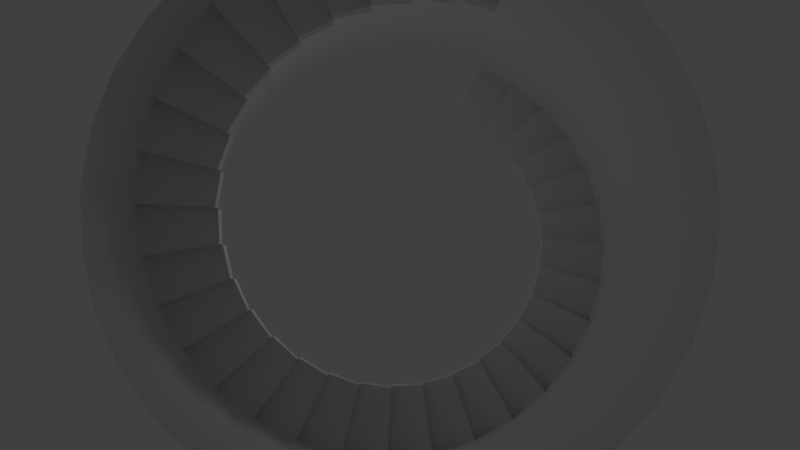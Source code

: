 # Source: tower.blend  (saved by Blender 2.82.7; exported with 4.5.12 LTS)
import bpy
from mathutils import Matrix  # noqa: F401  (used for matrix-valued properties, if any)

bpy.ops.wm.read_factory_settings(use_empty=True)
scene = bpy.context.scene
scene.name = 'Scene'

# ---- collections
col_collection_1 = bpy.data.collections.new('Collection 1'); scene.collection.children.link(col_collection_1)

# ---- world
world_world = bpy.data.worlds.new('World'); scene.world = world_world
world_world.color = (0.05088, 0.05088, 0.05088)
world_world.use_sun_shadow = False
world_world.sun_shadow_jitter_overblur = 0.0
world_world.cycles.sampling_method = 'MANUAL'
world_world.cycles.sample_map_resolution = 256

# ---- cameras
cam_camera = bpy.data.cameras.new('Camera')
cam_camera.clip_end = 100.0
cam_camera.lens = 35.0
cam_camera.sensor_width = 32.0
cam_camera.sensor_height = 18.0
cam_camera.ortho_scale = 7.314
cam_camera.dof.focus_distance = 0.0
cam_camera.dof.aperture_fstop = 128.0

# ---- lights
light_lamp = bpy.data.lights.new('Lamp', 'POINT')
light_lamp.transmission_factor = 0.0
light_lamp.cutoff_distance = 30.0
light_lamp.energy = 100.0
light_lamp.shadow_buffer_clip_start = 1.001
light_lamp.shadow_soft_size = 1.0
light_lamp.shadow_maximum_resolution = 0.006
light_lamp.use_absolute_resolution = True
light_lamp.cycles.use_multiple_importance_sampling = False

# ---- meshes
me_cylinder = bpy.data.meshes.new('Cylinder')
me_cylinder.from_pydata([(0.1951, -0.9808, 1.0), (-3.258e-07, -1.0, -1.0), (-3.258e-07, -1.0, 1.0), (-0.1951, -0.9808, -1.0), (0.0, 1.0, 0.0), (0.1951, 0.9808, 0.0), (-0.1951, 0.9808, 0.0), (-0.7071, 0.7071, -0.25), (-0.8315, 0.5556, -0.25), (0.9808, 0.1951, 0.5), (-0.5556, -0.8315, -0.75), (-0.7071, -0.7071, -0.75), (-0.8315, -0.5556, -0.75), (0.8315, 0.5556, 0.25), (0.7071, 0.7071, 0.25), (-0.9808, 0.1951, -0.5), (0.8315, -0.5556, 0.75), (0.5556, -0.8315, 0.75), (0.7071, -0.7071, 0.75), (0.9808, -0.1951, 0.5), (1.0, 7.55e-08, 0.5), (-1.0, 9.656e-07, -0.5), (-0.5556, 0.8315, -0.25), (0.5556, 0.8315, 0.25), (-0.1951, -0.9808, -0.875), (-0.3827, -0.9239, -0.875), (-0.5556, -0.8315, -0.875), (-0.5556, 0.8315, -0.125), (-0.3827, 0.9239, -0.125), (-0.1951, 0.9808, -0.125), (-0.9808, -0.1951, -0.625), (-0.8315, -0.5556, -0.625), (-0.9239, -0.3827, -0.625), (-0.8315, 0.5556, -0.375), (-0.9808, 0.1951, -0.375), (-0.9239, 0.3827, -0.375), (0.5556, -0.8315, 0.875), (0.3827, -0.9239, 0.875), (0.1951, -0.9808, 0.875), (0.9808, 0.1951, 0.375), (0.8315, 0.5556, 0.375), (0.9239, 0.3827, 0.375), (0.3827, 0.9239, 0.125), (0.1951, 0.9808, 0.125), (0.5556, 0.8315, 0.125), (0.8315, -0.5556, 0.625), (0.9239, -0.3827, 0.625), (0.9808, -0.1951, 0.625), (-3.258e-07, -1.0, -0.9375), (-0.1951, -0.9808, -0.9375), (-0.3827, -0.9239, -0.9375), (-0.9239, 0.3827, -0.4375), (-0.9808, 0.1951, -0.4375), (0.6865, 0.1335, 0.375), (0.582, 0.3858, 0.375), (0.6467, 0.2648, 0.375), (0.2679, 0.6436, 0.125), (-0.7071, 0.7071, -0.3125), (-0.9239, 0.3827, -0.3125), (-0.8315, 0.5556, -0.3125), (0.1951, -0.9808, 0.9375), (0.3827, -0.9239, 0.9375), (-0.7071, -0.7071, -0.6875), (-0.9239, -0.3827, -0.6875), (-0.8315, -0.5556, -0.6875), (-0.7071, -0.7071, -0.8125), (-0.5556, -0.8315, -0.8125), (-0.3827, -0.9239, -0.8125), (-0.9808, -0.1951, -0.5625), (-0.9239, -0.3827, -0.5625), (-1.0, 9.656e-07, -0.5625), (-0.7071, 0.7071, -0.1875), (0.9239, 0.3827, 0.4375), (0.9808, 0.1951, 0.4375), (0.3827, 0.9239, 0.1875), (0.5556, 0.8315, 0.1875), (0.7, -0.003093, 0.4375), (-0.1366, 0.6835, -0.0625), (-0.2679, 0.6436, -0.0625), (2.802e-08, 0.6969, -0.0625), (-1.0, 9.656e-07, -0.4375), (-2.001e-07, -0.7031, 0.9375), (0.495, -0.4981, 0.6875), (0.2679, -0.6498, 0.8125), (0.3889, -0.5851, 0.8125), (0.7071, 0.7071, 0.3125), (0.8315, 0.5556, 0.3125), (0.9239, 0.3827, 0.3125), (-0.3827, 0.9239, -0.1875), (-0.5556, 0.8315, -0.1875), (0.495, 0.4919, 0.1875), (-0.3889, 0.5789, -0.1875), (-0.2679, 0.6436, -0.1875), (0.6467, 0.2648, 0.3125), (-0.7, -0.003092, -0.5625), (-0.6467, -0.271, -0.5625), (-0.6865, -0.1397, -0.5625), (-0.2679, -0.6498, -0.8125), (0.7071, 0.7071, 0.1875), (0.6865, -0.1397, 0.5625), (0.6467, -0.271, 0.5625), (0.582, -0.392, 0.6875), (0.6467, -0.271, 0.6875), (0.3889, 0.5789, 0.1875), (-0.7, -0.003092, -0.4375), (0.495, 0.4919, 0.3125), (0.582, 0.3858, 0.3125), (-0.582, -0.392, -0.625), (-0.6467, -0.271, -0.625), (-0.582, 0.3858, -0.375), (-0.6865, 0.1335, -0.375), (0.0, 1.0, -0.0625), (-0.3827, 0.9239, -0.0625), (-0.1951, 0.9808, -0.0625), (1.0, 7.55e-08, 0.4375), (0.3827, 0.9239, 0.0625), (0.0, 1.0, 0.0625), (0.1951, 0.9808, 0.0625), (1.0, 7.55e-08, 0.5625), (0.9808, -0.1951, 0.5625), (0.9239, -0.3827, 0.5625), (0.8315, -0.5556, 0.6875), (0.9239, -0.3827, 0.6875), (0.2679, 0.6436, 0.1875), (0.6865, 0.1335, 0.4375), (0.6467, 0.2648, 0.4375), (-0.495, 0.4919, -0.1875), (0.1366, -0.6896, 1.0), (-2.001e-07, -0.7031, -1.0), (-2.001e-07, -0.7031, 1.0), (-0.1366, -0.6896, -1.0), (-0.582, 0.3858, -0.3125), (0.1366, -0.6896, 0.9375), (0.2679, -0.6498, 0.9375), (-0.495, -0.4981, -0.6875), (0.6865, -0.1397, 0.5), (0.495, -0.4981, 0.75), (0.3889, -0.5851, 0.75), (0.582, -0.392, 0.75), (0.495, -0.4981, 0.8125), (-3.258e-07, -1.0, 0.9375), (0.2679, 0.6436, 0.0625), (2.802e-08, 0.6969, 0.0625), (0.1366, 0.6835, 0.0625), (0.7, -0.003093, 0.5625), (0.7071, -0.7071, 0.6875), (-0.582, -0.392, -0.75), (0.582, 0.3858, 0.25), (0.495, 0.4919, 0.25), (-0.6865, 0.1335, -0.5), (0.3827, -0.9239, 0.8125), (0.5556, -0.8315, 0.8125), (0.7071, -0.7071, 0.8125), (-0.3889, 0.5789, -0.25), (-0.6865, -0.1397, -0.5), (-0.7, -0.003092, -0.5), (0.7, -0.003093, 0.5), (0.6467, -0.271, 0.625), (0.582, -0.392, 0.625), (0.3889, 0.5789, 0.125), (0.1366, 0.6835, 0.125), (-0.6467, 0.2648, -0.3125), (-0.495, 0.4919, -0.3125), (-0.6865, 0.1335, -0.4375), (-0.6467, 0.2648, -0.4375), (-0.582, 0.3858, -0.25), (0.6865, 0.1335, 0.5), (-0.3889, -0.5851, -0.75), (-0.495, -0.4981, -0.75), (0.6865, -0.1397, 0.625), (-2.001e-07, -0.7031, -0.9375), (-0.1366, -0.6896, -0.9375), (-0.2679, -0.6498, -0.9375), (0.3889, 0.5789, 0.25), (-0.1366, -0.6896, -0.875), (-0.2679, -0.6498, -0.875), (-0.3889, -0.5851, -0.875), (-0.3889, 0.5789, -0.125), (-0.2679, 0.6436, -0.125), (-0.1366, 0.6835, -0.125), (-0.6865, -0.1397, -0.625), (-0.495, 0.4919, -0.25), (-0.1366, 0.6835, 0.0), (0.1366, 0.6835, 0.0), (2.802e-08, 0.6969, 0.0), (0.1366, -0.6896, 0.875), (0.2679, -0.6498, 0.875), (0.3889, -0.5851, 0.875), (-0.6467, 0.2648, -0.375), (-0.3889, -0.5851, -0.8125), (-0.495, -0.4981, -0.8125), (-0.582, -0.392, -0.6875), (-0.6467, -0.271, -0.6875), (-7.596e-08, 1.0, -1.0), (-7.596e-08, 1.0, 1.0), (0.1951, 0.9808, -1.0), (0.1951, 0.9808, 1.0), (0.3827, 0.9239, -1.0), (0.3827, 0.9239, 1.0), (0.5556, 0.8315, -1.0), (0.5556, 0.8315, 1.0), (0.7071, 0.7071, -1.0), (0.7071, 0.7071, 1.0), (0.8315, 0.5556, -1.0), (0.8315, 0.5556, 1.0), (0.9239, 0.3827, -1.0), (0.9239, 0.3827, 1.0), (0.9808, 0.1951, -1.0), (0.9808, 0.1951, 1.0), (1.0, -1.885e-07, -1.0), (1.0, -1.885e-07, 1.0), (0.9808, -0.1951, -1.0), (0.9808, -0.1951, 1.0), (0.9239, -0.3827, -1.0), (0.9239, -0.3827, 1.0), (0.8315, -0.5556, -1.0), (0.8315, -0.5556, 1.0), (0.7071, -0.7071, -1.0), (0.7071, -0.7071, 1.0), (0.5556, -0.8315, -1.0), (0.5556, -0.8315, 1.0), (0.3827, -0.9239, -1.0), (0.3827, -0.9239, 1.0), (0.1951, -0.9808, -1.0), (0.1951, -0.9808, 1.0), (-4.018e-07, -1.0, -1.0), (-4.018e-07, -1.0, 1.0), (-0.1951, -0.9808, -1.0), (-0.1951, -0.9808, 1.0), (-0.3827, -0.9239, -1.0), (-0.3827, -0.9239, 1.0), (-0.5556, -0.8315, -1.0), (-0.5556, -0.8315, 1.0), (-0.7071, -0.7071, -1.0), (-0.7071, -0.7071, 1.0), (-0.8315, -0.5556, -1.0), (-0.8315, -0.5556, 1.0), (-0.9239, -0.3827, -1.0), (-0.9239, -0.3827, 1.0), (-0.9808, -0.1951, -1.0), (-0.9808, -0.1951, 1.0), (-1.0, 7.016e-07, -1.0), (-1.0, 7.016e-07, 1.0), (-0.9808, 0.1951, -1.0), (-0.9808, 0.1951, 1.0), (-0.9239, 0.3827, -1.0), (-0.9239, 0.3827, 1.0), (-0.8315, 0.5556, -1.0), (-0.8315, 0.5556, 1.0), (-0.7071, 0.7071, -1.0), (-0.7071, 0.7071, 1.0), (-0.5556, 0.8315, -1.0), (-0.5556, 0.8315, 1.0), (-0.3827, 0.9239, -1.0), (-0.3827, 0.9239, 1.0), (-0.1951, 0.9808, -1.0), (-0.1951, 0.9808, 1.0), (-0.9808, -0.1951, -0.5), (-7.596e-08, 1.0, 0.0), (0.1951, 0.9808, 0.0), (0.3827, 0.9239, 0.0), (0.5556, 0.8315, 0.0), (0.7071, 0.7071, 0.0), (0.8315, 0.5556, 0.0), (0.9239, 0.3827, 0.0), (0.9808, 0.1951, 0.0), (1.0, -1.885e-07, 0.0), (0.9808, -0.1951, 0.0), (0.9239, -0.3827, 0.0), (0.8315, -0.5556, 0.0), (0.7071, -0.7071, 0.0), (0.5556, -0.8315, 0.0), (0.3827, -0.9239, 0.0), (0.1951, -0.9808, 0.0), (-4.018e-07, -1.0, 0.0), (-0.1951, -0.9808, 0.0), (-0.3827, -0.9239, 0.0), (-0.5556, -0.8315, 0.0), (-0.7071, -0.7071, 0.0), (-0.8315, -0.5556, 0.0), (-0.9239, -0.3827, 0.0), (-0.9808, -0.1951, 0.0), (-1.0, 7.016e-07, 0.0), (-0.9808, 0.1951, 0.0), (-0.9239, 0.3827, 0.0), (-0.8315, 0.5556, 0.0), (-0.7071, 0.7071, 0.0), (-0.5556, 0.8315, 0.0), (-0.3827, 0.9239, 0.0), (-0.1951, 0.9808, 0.0)], [(140, 1), (2, 48)], [(96, 68, 70, 94), (124, 73, 114, 76), (122, 102, 101, 121), (136, 18, 17, 137), (89, 91, 153, 22), (66, 189, 167, 10), (170, 48, 1, 128), (48, 170, 171, 49), (68, 96, 180, 30), (172, 50, 25, 175), (82, 145, 18, 136), (91, 89, 88, 92), (73, 124, 166, 9), (103, 75, 98, 90), (59, 131, 109, 33), (16, 138, 136, 18), (67, 97, 189, 66), (60, 132, 185, 38), (49, 171, 130, 3), (143, 117, 115, 141), (97, 67, 25, 175), (81, 140, 2, 129), (79, 111, 4, 184), (121, 101, 158, 45), (184, 4, 5, 183), (155, 21, 15, 149), (134, 62, 11, 168), (186, 37, 38, 185), (163, 164, 188, 110), (104, 80, 21, 155), (78, 112, 28, 178), (124, 76, 156, 166), (133, 61, 37, 186), (43, 160, 56, 42), (161, 58, 35, 188), (91, 92, 178, 177), (148, 147, 106, 105), (117, 143, 183, 5), (175, 176, 189, 97), (164, 51, 35, 188), (106, 93, 55, 54), (156, 135, 99, 144), (90, 98, 14, 148), (155, 149, 163, 104), (76, 114, 20, 156), (9, 166, 156, 20), (71, 126, 91, 89), (184, 183, 143, 142), (56, 42, 44, 159), (128, 1, 3, 130), (55, 53, 124, 125), (188, 109, 131, 161), (119, 99, 135, 19), (96, 94, 155, 154), (190, 65, 11, 168), (24, 174, 175, 25), (23, 173, 148, 14), (132, 81, 129, 127), (6, 182, 184, 4), (143, 141, 56, 160), (10, 167, 168, 11), (186, 185, 132, 133), (136, 137, 84, 139), (128, 130, 171, 170), (103, 90, 148, 173), (168, 146, 191, 134), (36, 187, 186, 37), (131, 162, 181, 165), (178, 179, 77, 78), (157, 46, 45, 158), (99, 119, 120, 100), (189, 190, 168, 167), (131, 59, 57, 162), (181, 153, 91, 126), (157, 158, 101, 102), (125, 72, 41, 55), (99, 100, 157, 169), (108, 32, 30, 180), (113, 77, 182, 6), (69, 95, 96, 68), (162, 57, 7, 181), (85, 105, 106, 86), (55, 41, 39, 53), (75, 103, 159, 44), (108, 180, 96, 95), (101, 82, 136, 138), (171, 172, 175, 174), (86, 106, 54, 40), (181, 7, 22, 153), (77, 79, 184, 182), (105, 85, 14, 148), (191, 192, 108, 107), (56, 159, 103, 123), (92, 88, 28, 178), (84, 83, 186, 187), (8, 165, 181, 7), (34, 110, 188, 35), (142, 116, 4, 184), (132, 60, 140, 81), (58, 161, 131, 59), (27, 177, 178, 28), (72, 125, 124, 73), (95, 69, 32, 108), (139, 152, 18, 136), (89, 91, 177, 27), (47, 169, 157, 46), (119, 99, 169, 47), (126, 71, 7, 181), (152, 139, 84, 151), (86, 106, 147, 13), (83, 150, 37, 186), (118, 144, 99, 119), (113, 77, 179, 29), (40, 54, 55, 41), (192, 63, 32, 108), (94, 70, 21, 155), (141, 115, 42, 56), (171, 49, 50, 172), (62, 134, 191, 64), (59, 131, 165, 8), (188, 35, 33, 109), (144, 118, 20, 156), (77, 113, 111, 79), (66, 189, 176, 26), (73, 124, 53, 39), (101, 121, 145, 82), (74, 123, 103, 75), (64, 191, 146, 12), (31, 107, 108, 32), (168, 11, 12, 146), (102, 122, 46, 157), (112, 78, 77, 113), (189, 66, 65, 190), (60, 132, 127, 0), (163, 52, 51, 164), (123, 74, 42, 56), (49, 171, 174, 24), (84, 151, 150, 83), (178, 28, 29, 179), (52, 163, 149, 15), (129, 2, 0, 127), (148, 14, 13, 147), (151, 84, 137, 17), (116, 142, 143, 117), (121, 101, 138, 16), (100, 120, 46, 157), (52, 163, 110, 34), (61, 133, 132, 60), (75, 103, 173, 23), (156, 20, 19, 135), (175, 25, 26, 176), (191, 64, 63, 192), (64, 191, 107, 31), (117, 143, 160, 43), (151, 84, 187, 36), (80, 104, 163, 52), (93, 87, 41, 55), (106, 86, 87, 93), (258, 259, 196, 194), (259, 260, 198, 196), (260, 261, 200, 198), (261, 262, 202, 200), (262, 263, 204, 202), (263, 264, 206, 204), (264, 265, 208, 206), (265, 266, 210, 208), (266, 267, 212, 210), (267, 268, 214, 212), (268, 269, 216, 214), (269, 270, 218, 216), (270, 271, 220, 218), (271, 272, 222, 220), (272, 273, 224, 222), (273, 274, 226, 224), (274, 275, 228, 226), (275, 276, 230, 228), (276, 277, 232, 230), (277, 278, 234, 232), (278, 279, 236, 234), (279, 280, 238, 236), (280, 281, 240, 238), (281, 282, 242, 240), (282, 283, 244, 242), (283, 284, 246, 244), (284, 285, 248, 246), (285, 286, 250, 248), (286, 287, 252, 250), (287, 288, 254, 252), (289, 258, 194, 256), (288, 289, 256, 254), (155, 21, 257, 154), (96, 154, 257, 68), (193, 195, 259, 258), (195, 197, 260, 259), (197, 199, 261, 260), (199, 201, 262, 261), (201, 203, 263, 262), (203, 205, 264, 263), (205, 207, 265, 264), (207, 209, 266, 265), (209, 211, 267, 266), (211, 213, 268, 267), (213, 215, 269, 268), (215, 217, 270, 269), (217, 219, 271, 270), (219, 221, 272, 271), (221, 223, 273, 272), (223, 225, 274, 273), (225, 227, 275, 274), (227, 229, 276, 275), (229, 231, 277, 276), (231, 233, 278, 277), (233, 235, 279, 278), (235, 237, 280, 279), (237, 239, 281, 280), (239, 241, 282, 281), (241, 243, 283, 282), (243, 245, 284, 283), (245, 247, 285, 284), (247, 249, 286, 285), (249, 251, 287, 286), (251, 253, 288, 287), (255, 193, 258, 289), (253, 255, 289, 288)])
me_cylinder.polygons.foreach_set('use_smooth', [0, 0, 0, 0, 0, 0, 0, 0, 0, 0, 0, 0, 0, 0, 0, 0, 0, 0, 0, 0, 0, 0, 0, 0, 0, 0, 0, 0, 0, 0, 0, 0, 0, 0, 0, 0, 0, 0, 0, 0, 0, 0, 0, 0, 0, 0, 0, 0, 0, 0, 0, 0, 0, 0, 0, 0, 0, 0, 0, 0, 0, 0, 0, 0, 0, 0, 0, 0, 0, 0, 0, 0, 0, 0, 0, 0, 0, 0, 0, 0, 0, 0, 0, 0, 0, 0, 0, 0, 0, 0, 0, 0, 0, 0, 0, 0, 0, 0, 0, 0, 0, 0, 0, 0, 0, 0, 0, 0, 0, 0, 0, 0, 0, 0, 0, 0, 0, 0, 0, 0, 0, 0, 0, 0, 0, 0, 0, 0, 0, 0, 0, 0, 0, 0, 0, 0, 0, 0, 0, 0, 0, 0, 0, 0, 0, 0, 0, 0, 0, 0, 0, 0, 0, 0, 0, 0, 0, 0, 1, 1, 1, 1, 1, 1, 1, 1, 1, 1, 1, 1, 1, 1, 1, 1, 1, 1, 1, 1, 1, 1, 1, 1, 1, 1, 1, 1, 1, 1, 1, 1, 0, 0, 1, 1, 1, 1, 1, 1, 1, 1, 1, 1, 1, 1, 1, 1, 1, 1, 1, 1, 1, 1, 1, 1, 1, 1, 1, 1, 1, 1, 1, 1, 1, 1])
_uv = me_cylinder.uv_layers.new(name='UVMap')
_uv.uv.foreach_set('vector', [0.7539, 0.8213, 0.9307, 0.8057, 0.9307, 0.9189, 0.7539, 0.9023, 0.2656, 0.9082, 0.07422, 0.9248, 0.07422, 0.8008, 0.2656, 0.8184, 0.5391, 0.8057, 0.7188, 0.8213, 0.7188, 0.9023, 0.5391, 0.9189, 0.7188, 0.9023, 0.5391, 0.9189, 0.5391, 0.8057, 0.7188, 0.8213, 0.9258, 0.9561, 0.752, 0.9375, 0.7539, 0.9023, 0.9307, 0.9189, 0.543, 0.7676, 0.7197, 0.7822, 0.7188, 0.8213, 0.5391, 0.8057, 0.7539, 0.9023, 0.9307, 0.9189, 0.9258, 0.9561, 0.752, 0.9375, 0.9307, 0.9189, 0.7539, 0.9023, 0.7539, 0.8213, 0.9307, 0.8057, 0.9258, 0.9561, 0.752, 0.9375, 0.7539, 0.9023, 0.9307, 0.9189, 0.2656, 0.8184, 0.07422, 0.8008, 0.0791, 0.7607, 0.2686, 0.7783, 0.7188, 0.8213, 0.5391, 0.8057, 0.543, 0.7676, 0.7197, 0.7822, 0.7539, 0.8213, 0.9307, 0.8057, 0.9307, 0.9189, 0.7539, 0.9023, 0.4932, 0.9668, 0.2998, 0.9443, 0.3047, 0.9082, 0.4961, 0.9248, 0.7188, 0.9023, 0.5391, 0.9189, 0.5391, 0.8057, 0.7188, 0.8213, 0.9258, 0.9561, 0.752, 0.9375, 0.7539, 0.9023, 0.9307, 0.9189, 0.9307, 0.9189, 0.7539, 0.9023, 0.7539, 0.8213, 0.9307, 0.8057, 0.5391, 0.8057, 0.7188, 0.8213, 0.7188, 0.9023, 0.5391, 0.9189, 0.543, 0.7676, 0.7197, 0.7822, 0.7188, 0.8213, 0.5391, 0.8057, 0.543, 0.7676, 0.7197, 0.7822, 0.7188, 0.8213, 0.5391, 0.8057, 0.3047, 0.8184, 0.4961, 0.8008, 0.4961, 0.9248, 0.3047, 0.9082, 0.7188, 0.8213, 0.5391, 0.8057, 0.543, 0.7676, 0.7197, 0.7822, 0.7188, 0.8213, 0.5391, 0.8057, 0.543, 0.7676, 0.7197, 0.7822, 0.2656, 0.8184, 0.07422, 0.8008, 0.0791, 0.7607, 0.2686, 0.7783, 0.9258, 0.9561, 0.752, 0.9375, 0.7539, 0.9023, 0.9307, 0.9189, 0.7539, 0.8213, 0.9307, 0.8057, 0.9307, 0.9189, 0.7539, 0.9023, 0.2656, 0.9082, 0.07422, 0.9248, 0.07422, 0.8008, 0.2656, 0.8184, 0.7188, 0.8213, 0.5391, 0.8057, 0.543, 0.7676, 0.7197, 0.7822, 0.7188, 0.9023, 0.5391, 0.9189, 0.5391, 0.8057, 0.7188, 0.8213, 0.2656, 0.9082, 0.2656, 0.8184, 0.3047, 0.8184, 0.3047, 0.9082, 0.3047, 0.9082, 0.4961, 0.9248, 0.4932, 0.9668, 0.2998, 0.9443, 0.7539, 0.9023, 0.9307, 0.9189, 0.9258, 0.9561, 0.752, 0.9375, 0.2656, 0.9082, 0.2656, 0.8184, 0.3047, 0.8184, 0.3047, 0.9082, 0.7539, 0.9023, 0.9307, 0.9189, 0.9258, 0.9561, 0.752, 0.9375, 0.07422, 0.8008, 0.2656, 0.8184, 0.2656, 0.9082, 0.07422, 0.9248, 0.7188, 0.8213, 0.5391, 0.8057, 0.543, 0.7676, 0.7197, 0.7822, 0.7539, 0.8213, 0.7539, 0.9023, 0.7188, 0.9023, 0.7188, 0.8213, 0.2656, 0.9082, 0.2656, 0.8184, 0.3047, 0.8184, 0.3047, 0.9082, 0.9258, 0.9561, 0.752, 0.9375, 0.7539, 0.9023, 0.9307, 0.9189, 0.7539, 0.8213, 0.7539, 0.9023, 0.7188, 0.9023, 0.7188, 0.8213, 0.2656, 0.8184, 0.07422, 0.8008, 0.0791, 0.7607, 0.2686, 0.7783, 0.7539, 0.8213, 0.7539, 0.9023, 0.7188, 0.9023, 0.7188, 0.8213, 0.3047, 0.8184, 0.3047, 0.9082, 0.2656, 0.9082, 0.2656, 0.8184, 0.7188, 0.8213, 0.5391, 0.8057, 0.543, 0.7676, 0.7197, 0.7822, 0.2656, 0.9082, 0.2656, 0.8184, 0.3047, 0.8184, 0.3047, 0.9082, 0.2656, 0.8184, 0.07422, 0.8008, 0.0791, 0.7607, 0.2686, 0.7783, 0.4961, 0.9248, 0.3047, 0.9082, 0.3047, 0.8184, 0.4961, 0.8008, 0.5391, 0.8057, 0.7188, 0.8213, 0.7188, 0.9023, 0.5391, 0.9189, 0.7539, 0.8213, 0.7539, 0.9023, 0.7188, 0.9023, 0.7188, 0.8213, 0.7539, 0.8213, 0.9307, 0.8057, 0.9307, 0.9189, 0.7539, 0.9023, 0.7188, 0.9023, 0.5391, 0.9189, 0.5391, 0.8057, 0.7188, 0.8213, 0.7188, 0.9023, 0.7188, 0.8213, 0.7539, 0.8213, 0.7539, 0.9023, 0.7539, 0.8213, 0.7539, 0.9023, 0.7188, 0.9023, 0.7188, 0.8213, 0.4932, 0.9668, 0.2998, 0.9443, 0.3047, 0.9082, 0.4961, 0.9248, 0.7539, 0.8213, 0.7539, 0.9023, 0.7188, 0.9023, 0.7188, 0.8213, 0.7539, 0.9023, 0.9307, 0.9189, 0.9258, 0.9561, 0.752, 0.9375, 0.4961, 0.9248, 0.3047, 0.9082, 0.3047, 0.8184, 0.4961, 0.8008, 0.9307, 0.9189, 0.7539, 0.9023, 0.7539, 0.8213, 0.9307, 0.8057, 0.7188, 0.9023, 0.7188, 0.8213, 0.7539, 0.8213, 0.7539, 0.9023, 0.4961, 0.9248, 0.3047, 0.9082, 0.3047, 0.8184, 0.4961, 0.8008, 0.3047, 0.8184, 0.3047, 0.9082, 0.2656, 0.9082, 0.2656, 0.8184, 0.5391, 0.8057, 0.7188, 0.8213, 0.7188, 0.9023, 0.5391, 0.9189, 0.7188, 0.9023, 0.7188, 0.8213, 0.7539, 0.8213, 0.7539, 0.9023, 0.7188, 0.9023, 0.7188, 0.8213, 0.7539, 0.8213, 0.7539, 0.9023, 0.7188, 0.9023, 0.7188, 0.8213, 0.7539, 0.8213, 0.7539, 0.9023, 0.7188, 0.9023, 0.7188, 0.8213, 0.7539, 0.8213, 0.7539, 0.9023, 0.7539, 0.8213, 0.7539, 0.9023, 0.7188, 0.9023, 0.7188, 0.8213, 0.5391, 0.8057, 0.7188, 0.8213, 0.7188, 0.9023, 0.5391, 0.9189, 0.7188, 0.9023, 0.7188, 0.8213, 0.7539, 0.8213, 0.7539, 0.9023, 0.7188, 0.9023, 0.7188, 0.8213, 0.7539, 0.8213, 0.7539, 0.9023, 0.7539, 0.8213, 0.9307, 0.8057, 0.9307, 0.9189, 0.7539, 0.9023, 0.3047, 0.8184, 0.4961, 0.8008, 0.4961, 0.9248, 0.3047, 0.9082, 0.7539, 0.8213, 0.7539, 0.9023, 0.7188, 0.9023, 0.7188, 0.8213, 0.7188, 0.9023, 0.5391, 0.9189, 0.5391, 0.8057, 0.7188, 0.8213, 0.7539, 0.8213, 0.7539, 0.9023, 0.7188, 0.9023, 0.7188, 0.8213, 0.7539, 0.8213, 0.7539, 0.9023, 0.7188, 0.9023, 0.7188, 0.8213, 0.7539, 0.9023, 0.9307, 0.9189, 0.9258, 0.9561, 0.752, 0.9375, 0.3047, 0.8184, 0.3047, 0.9082, 0.2656, 0.9082, 0.2656, 0.8184, 0.7539, 0.8213, 0.9307, 0.8057, 0.9307, 0.9189, 0.7539, 0.9023, 0.4932, 0.9668, 0.2998, 0.9443, 0.3047, 0.9082, 0.4961, 0.9248, 0.5391, 0.8057, 0.7188, 0.8213, 0.7188, 0.9023, 0.5391, 0.9189, 0.7188, 0.8213, 0.5391, 0.8057, 0.543, 0.7676, 0.7197, 0.7822, 0.4961, 0.9248, 0.3047, 0.9082, 0.3047, 0.8184, 0.4961, 0.8008, 0.7188, 0.9023, 0.5391, 0.9189, 0.5391, 0.8057, 0.7188, 0.8213, 0.9258, 0.9561, 0.752, 0.9375, 0.7539, 0.9023, 0.9307, 0.9189, 0.7539, 0.8213, 0.7539, 0.9023, 0.7188, 0.9023, 0.7188, 0.8213, 0.7188, 0.9023, 0.7188, 0.8213, 0.7539, 0.8213, 0.7539, 0.9023, 0.2656, 0.9082, 0.2656, 0.8184, 0.3047, 0.8184, 0.3047, 0.9082, 0.543, 0.7676, 0.7197, 0.7822, 0.7188, 0.8213, 0.5391, 0.8057, 0.7539, 0.8213, 0.9307, 0.8057, 0.9307, 0.9189, 0.7539, 0.9023, 0.2656, 0.9082, 0.2656, 0.8184, 0.3047, 0.8184, 0.3047, 0.9082, 0.3047, 0.9082, 0.4961, 0.9248, 0.4932, 0.9668, 0.2998, 0.9443, 0.3047, 0.8184, 0.3047, 0.9082, 0.2656, 0.9082, 0.2656, 0.8184, 0.7539, 0.8213, 0.7539, 0.9023, 0.7188, 0.9023, 0.7188, 0.8213, 0.7539, 0.9023, 0.9307, 0.9189, 0.9258, 0.9561, 0.752, 0.9375, 0.7539, 0.8213, 0.7539, 0.9023, 0.7188, 0.9023, 0.7188, 0.8213, 0.9307, 0.9189, 0.7539, 0.9023, 0.7539, 0.8213, 0.9307, 0.8057, 0.4961, 0.9248, 0.3047, 0.9082, 0.3047, 0.8184, 0.4961, 0.8008, 0.7188, 0.8213, 0.5391, 0.8057, 0.543, 0.7676, 0.7197, 0.7822, 0.7188, 0.9023, 0.5391, 0.9189, 0.5391, 0.8057, 0.7188, 0.8213, 0.5391, 0.8057, 0.7188, 0.8213, 0.7188, 0.9023, 0.5391, 0.9189, 0.5391, 0.8057, 0.7188, 0.8213, 0.7188, 0.9023, 0.5391, 0.9189, 0.9307, 0.9189, 0.7539, 0.9023, 0.7539, 0.8213, 0.9307, 0.8057, 0.7188, 0.8213, 0.5391, 0.8057, 0.543, 0.7676, 0.7197, 0.7822, 0.7539, 0.9023, 0.9307, 0.9189, 0.9258, 0.9561, 0.752, 0.9375, 0.543, 0.7676, 0.7197, 0.7822, 0.7188, 0.8213, 0.5391, 0.8057, 0.07422, 0.8008, 0.2656, 0.8184, 0.2656, 0.9082, 0.07422, 0.9248, 0.0791, 0.7607, 0.2686, 0.7783, 0.2656, 0.8184, 0.07422, 0.8008, 0.7188, 0.8213, 0.5391, 0.8057, 0.543, 0.7676, 0.7197, 0.7822, 0.9307, 0.9189, 0.7539, 0.9023, 0.7539, 0.8213, 0.9307, 0.8057, 0.0791, 0.7607, 0.2686, 0.7783, 0.2656, 0.8184, 0.07422, 0.8008, 0.7539, 0.9023, 0.9307, 0.9189, 0.9258, 0.9561, 0.752, 0.9375, 0.07422, 0.8008, 0.2656, 0.8184, 0.2656, 0.9082, 0.07422, 0.9248, 0.543, 0.7676, 0.7197, 0.7822, 0.7188, 0.8213, 0.5391, 0.8057, 0.5391, 0.8057, 0.7188, 0.8213, 0.7188, 0.9023, 0.5391, 0.9189, 0.3047, 0.9082, 0.4961, 0.9248, 0.4932, 0.9668, 0.2998, 0.9443, 0.7539, 0.9023, 0.9307, 0.9189, 0.9258, 0.9561, 0.752, 0.9375, 0.3047, 0.9082, 0.4961, 0.9248, 0.4932, 0.9668, 0.2998, 0.9443, 0.2656, 0.9082, 0.07422, 0.9248, 0.07422, 0.8008, 0.2656, 0.8184, 0.5391, 0.8057, 0.7188, 0.8213, 0.7188, 0.9023, 0.5391, 0.9189, 0.9258, 0.9561, 0.752, 0.9375, 0.7539, 0.9023, 0.9307, 0.9189, 0.7539, 0.8213, 0.9307, 0.8057, 0.9307, 0.9189, 0.7539, 0.9023, 0.2656, 0.8184, 0.07422, 0.8008, 0.0791, 0.7607, 0.2686, 0.7783, 0.2656, 0.9082, 0.07422, 0.9248, 0.07422, 0.8008, 0.2656, 0.8184, 0.9258, 0.9561, 0.752, 0.9375, 0.7539, 0.9023, 0.9307, 0.9189, 0.543, 0.7676, 0.7197, 0.7822, 0.7188, 0.8213, 0.5391, 0.8057, 0.7188, 0.9023, 0.5391, 0.9189, 0.5391, 0.8057, 0.7188, 0.8213, 0.5391, 0.8057, 0.7188, 0.8213, 0.7188, 0.9023, 0.5391, 0.9189, 0.9258, 0.9561, 0.752, 0.9375, 0.7539, 0.9023, 0.9307, 0.9189, 0.07422, 0.8008, 0.2656, 0.8184, 0.2656, 0.9082, 0.07422, 0.9248, 0.7539, 0.8213, 0.9307, 0.8057, 0.9307, 0.9189, 0.7539, 0.9023, 0.7188, 0.8213, 0.5391, 0.8057, 0.543, 0.7676, 0.7197, 0.7822, 0.9307, 0.9189, 0.7539, 0.9023, 0.7539, 0.8213, 0.9307, 0.8057, 0.7539, 0.8213, 0.9307, 0.8057, 0.9307, 0.9189, 0.7539, 0.9023, 0.9258, 0.9561, 0.752, 0.9375, 0.7539, 0.9023, 0.9307, 0.9189, 0.2656, 0.9082, 0.07422, 0.9248, 0.07422, 0.8008, 0.2656, 0.8184, 0.7188, 0.8213, 0.5391, 0.8057, 0.543, 0.7676, 0.7197, 0.7822, 0.4932, 0.9668, 0.2998, 0.9443, 0.3047, 0.9082, 0.4961, 0.9248, 0.7539, 0.8213, 0.9307, 0.8057, 0.9307, 0.9189, 0.7539, 0.9023, 0.7188, 0.9023, 0.5391, 0.9189, 0.5391, 0.8057, 0.7188, 0.8213, 0.0791, 0.7607, 0.2686, 0.7783, 0.2656, 0.8184, 0.07422, 0.8008, 0.7539, 0.8213, 0.9307, 0.8057, 0.9307, 0.9189, 0.7539, 0.9023, 0.2656, 0.9082, 0.07422, 0.9248, 0.07422, 0.8008, 0.2656, 0.8184, 0.543, 0.7676, 0.7197, 0.7822, 0.7188, 0.8213, 0.5391, 0.8057, 0.5391, 0.8057, 0.7188, 0.8213, 0.7188, 0.9023, 0.5391, 0.9189, 0.9258, 0.9561, 0.752, 0.9375, 0.7539, 0.9023, 0.9307, 0.9189, 0.3047, 0.9082, 0.4961, 0.9248, 0.4932, 0.9668, 0.2998, 0.9443, 0.4932, 0.9668, 0.2998, 0.9443, 0.3047, 0.9082, 0.4961, 0.9248, 0.9307, 0.9189, 0.7539, 0.9023, 0.7539, 0.8213, 0.9307, 0.8057, 0.9258, 0.9561, 0.752, 0.9375, 0.7539, 0.9023, 0.9307, 0.9189, 0.3047, 0.8184, 0.4961, 0.8008, 0.4961, 0.9248, 0.3047, 0.9082, 0.7539, 0.8213, 0.9307, 0.8057, 0.9307, 0.9189, 0.7539, 0.9023, 0.3047, 0.8184, 0.4961, 0.8008, 0.4961, 0.9248, 0.3047, 0.9082, 0.0791, 0.7607, 0.2686, 0.7783, 0.2656, 0.8184, 0.07422, 0.8008, 0.0791, 0.7607, 0.2686, 0.7783, 0.2656, 0.8184, 0.07422, 0.8008, 0.543, 0.7676, 0.7197, 0.7822, 0.7188, 0.8213, 0.5391, 0.8057, 0.4961, 0.9248, 0.3047, 0.9082, 0.3047, 0.8184, 0.4961, 0.8008, 0.7539, 0.9023, 0.9307, 0.9189, 0.9258, 0.9561, 0.752, 0.9375, 0.7539, 0.8213, 0.9307, 0.8057, 0.9307, 0.9189, 0.7539, 0.9023, 0.6211, 0.2432, 0.6816, 0.2432, 0.6816, 0.4785, 0.6211, 0.4785, 0.6816, 0.2432, 0.7432, 0.2432, 0.7432, 0.4785, 0.6816, 0.4785, 0.7432, 0.2432, 0.8047, 0.2432, 0.8047, 0.4785, 0.7432, 0.4785, 0.8047, 0.2432, 0.8662, 0.2432, 0.8662, 0.4785, 0.8047, 0.4785, 0.8662, 0.2432, 0.9268, 0.2432, 0.9268, 0.4785, 0.8662, 0.4785, 0.9268, 0.2432, 0.9883, 0.2432, 0.9883, 0.4785, 0.9268, 0.4785, 0.9883, 0.2432, 0.9268, 0.2432, 0.9268, 0.4785, 0.9883, 0.4785, 0.9268, 0.2432, 0.8662, 0.2432, 0.8662, 0.4785, 0.9268, 0.4785, 0.8662, 0.2432, 0.8047, 0.2432, 0.8047, 0.4785, 0.8662, 0.4785, 0.8047, 0.2432, 0.7432, 0.2432, 0.7432, 0.4785, 0.8047, 0.4785, 0.7432, 0.2432, 0.6816, 0.2432, 0.6816, 0.4785, 0.7432, 0.4785, 0.6816, 0.2432, 0.6211, 0.2432, 0.6211, 0.4785, 0.6816, 0.4785, 0.6211, 0.2432, 0.5596, 0.2432, 0.5596, 0.4785, 0.6211, 0.4785, 0.5596, 0.2432, 0.498, 0.2432, 0.498, 0.4785, 0.5596, 0.4785, 0.498, 0.2432, 0.4375, 0.2432, 0.4375, 0.4785, 0.498, 0.4785, 0.4375, 0.2432, 0.376, 0.2432, 0.376, 0.4785, 0.4375, 0.4785, 0.376, 0.2432, 0.3145, 0.2432, 0.3145, 0.4785, 0.376, 0.4785, 0.3145, 0.2432, 0.2529, 0.2432, 0.2529, 0.4785, 0.3145, 0.4785, 0.2529, 0.2432, 0.1924, 0.2432, 0.1924, 0.4785, 0.2529, 0.4785, 0.1924, 0.2432, 0.1309, 0.2432, 0.1309, 0.4785, 0.1924, 0.4785, 0.1309, 0.2432, 0.06934, 0.2432, 0.06934, 0.4785, 0.1309, 0.4785, 0.06934, 0.2432, 0.008789, 0.2432, 0.008789, 0.4785, 0.06934, 0.4785, 0.008789, 0.2432, 0.06934, 0.2432, 0.06934, 0.4785, 0.008789, 0.4785, 0.06934, 0.2432, 0.1309, 0.2432, 0.1309, 0.4785, 0.06934, 0.4785, 0.1309, 0.2432, 0.1924, 0.2432, 0.1924, 0.4785, 0.1309, 0.4785, 0.1924, 0.2432, 0.2529, 0.2432, 0.2529, 0.4785, 0.1924, 0.4785, 0.2529, 0.2432, 0.3145, 0.2432, 0.3145, 0.4785, 0.2529, 0.4785, 0.3145, 0.2432, 0.376, 0.2432, 0.376, 0.4785, 0.3145, 0.4785, 0.376, 0.2432, 0.4375, 0.2432, 0.4375, 0.4785, 0.376, 0.4785, 0.4375, 0.2432, 0.498, 0.2432, 0.498, 0.4785, 0.4375, 0.4785, 0.5596, 0.2432, 0.6211, 0.2432, 0.6211, 0.4785, 0.5596, 0.4785, 0.498, 0.2432, 0.5596, 0.2432, 0.5596, 0.4785, 0.498, 0.4785, 0.7188, 0.9023, 0.5391, 0.9189, 0.5391, 0.8057, 0.7188, 0.8213, 0.7197, 0.7822, 0.7188, 0.8213, 0.5391, 0.8057, 0.543, 0.7676, 0.6211, 0.007812, 0.6816, 0.007812, 0.6816, 0.2432, 0.6211, 0.2432, 0.6816, 0.007812, 0.7432, 0.007812, 0.7432, 0.2432, 0.6816, 0.2432, 0.7432, 0.007812, 0.8047, 0.007812, 0.8047, 0.2432, 0.7432, 0.2432, 0.8047, 0.007812, 0.8662, 0.007812, 0.8662, 0.2432, 0.8047, 0.2432, 0.8662, 0.007812, 0.9268, 0.007812, 0.9268, 0.2432, 0.8662, 0.2432, 0.9268, 0.007812, 0.9883, 0.007812, 0.9883, 0.2432, 0.9268, 0.2432, 0.9883, 0.007812, 0.9268, 0.007812, 0.9268, 0.2432, 0.9883, 0.2432, 0.9268, 0.007812, 0.8662, 0.007812, 0.8662, 0.2432, 0.9268, 0.2432, 0.8662, 0.007812, 0.8047, 0.007812, 0.8047, 0.2432, 0.8662, 0.2432, 0.8047, 0.007812, 0.7432, 0.007812, 0.7432, 0.2432, 0.8047, 0.2432, 0.7432, 0.007812, 0.6816, 0.007812, 0.6816, 0.2432, 0.7432, 0.2432, 0.6816, 0.007812, 0.6211, 0.007812, 0.6211, 0.2432, 0.6816, 0.2432, 0.6211, 0.007812, 0.5596, 0.007812, 0.5596, 0.2432, 0.6211, 0.2432, 0.5596, 0.007812, 0.498, 0.007812, 0.498, 0.2432, 0.5596, 0.2432, 0.498, 0.007812, 0.4375, 0.007812, 0.4375, 0.2432, 0.498, 0.2432, 0.4375, 0.007812, 0.376, 0.007812, 0.376, 0.2432, 0.4375, 0.2432, 0.376, 0.007812, 0.3145, 0.007812, 0.3145, 0.2432, 0.376, 0.2432, 0.3145, 0.007812, 0.2529, 0.007812, 0.2529, 0.2432, 0.3145, 0.2432, 0.2529, 0.007812, 0.1924, 0.007812, 0.1924, 0.2432, 0.2529, 0.2432, 0.1924, 0.007812, 0.1309, 0.007812, 0.1309, 0.2432, 0.1924, 0.2432, 0.1309, 0.007812, 0.06934, 0.007812, 0.06934, 0.2432, 0.1309, 0.2432, 0.06934, 0.007812, 0.008789, 0.007812, 0.008789, 0.2432, 0.06934, 0.2432, 0.008789, 0.007812, 0.06934, 0.007812, 0.06934, 0.2432, 0.008789, 0.2432, 0.06934, 0.007812, 0.1309, 0.007812, 0.1309, 0.2432, 0.06934, 0.2432, 0.1309, 0.007812, 0.1924, 0.007812, 0.1924, 0.2432, 0.1309, 0.2432, 0.1924, 0.007812, 0.2529, 0.007812, 0.2529, 0.2432, 0.1924, 0.2432, 0.2529, 0.007812, 0.3145, 0.007812, 0.3145, 0.2432, 0.2529, 0.2432, 0.3145, 0.007812, 0.376, 0.007812, 0.376, 0.2432, 0.3145, 0.2432, 0.376, 0.007812, 0.4375, 0.007812, 0.4375, 0.2432, 0.376, 0.2432, 0.4375, 0.007812, 0.498, 0.007812, 0.498, 0.2432, 0.4375, 0.2432, 0.5596, 0.007812, 0.6211, 0.007812, 0.6211, 0.2432, 0.5596, 0.2432, 0.498, 0.007812, 0.5596, 0.007812, 0.5596, 0.2432, 0.498, 0.2432])
me_cylinder.use_remesh_preserve_volume = False
me_cylinder.use_remesh_preserve_attributes = False
me_cylinder.use_mirror_vertex_groups = False
me_cylinder.update()

# ---- objects
ob_cylinder = bpy.data.objects.new('Cylinder', me_cylinder)
ob_lamp = bpy.data.objects.new('Lamp', light_lamp)
ob_camera = bpy.data.objects.new('Camera', cam_camera)

# ---- transforms, parenting, visibility, modifiers, constraints
ob_cylinder.location = (0.0, 0.0, 0.0)
ob_cylinder.scale = (10.0, 10.0, 10.0)
ob_cylinder.lineart.crease_threshold = 0.0
ob_lamp.location = (4.076, 1.005, -0.5162)
ob_lamp.rotation_euler = (0.6503, 0.05522, 1.866)
ob_lamp.lock_rotations_4d = False
ob_lamp.empty_display_type = 'ARROWS'
ob_lamp.color = (0.0, 0.0, 0.0, 0.0)
ob_lamp.lineart.crease_threshold = 0.0
ob_camera.location = (-0.9486, 1.974, 37.21)
ob_camera.rotation_euler = (0.0588, -1.329e-06, 3.59)
ob_camera.scale = (1.0, 1.0, 1.0)
ob_camera.lock_rotations_4d = False
ob_camera.empty_display_type = 'ARROWS'
ob_camera.color = (0.0, 0.0, 0.0, 0.0)
ob_camera.display_type = 'WIRE'
ob_camera.lineart.crease_threshold = 0.0

# ---- collection membership
col_collection_1.objects.link(ob_cylinder)
col_collection_1.objects.link(ob_lamp)
col_collection_1.objects.link(ob_camera)

# ---- scene / render settings (as saved in the file)
scene.camera = ob_camera
scene.frame_start = 1; scene.frame_end = 250; scene.frame_set(1)
scene.render.engine = 'BLENDER_EEVEE_NEXT'
scene.render.image_settings.color_mode = 'RGB'
scene.render.image_settings.compression = 90
scene.render.resolution_percentage = 50
scene.render.dither_intensity = 0.0
scene.render.bake_margin = 2
scene.render.bake_bias = 0.0
scene.cycles.use_denoising = False
scene.cycles.samples = 10
scene.cycles.sampling_pattern = 'TABULATED_SOBOL'
scene.cycles.light_sampling_threshold = 0.0
scene.cycles.use_adaptive_sampling = False
scene.cycles.use_light_tree = False
scene.cycles.blur_glossy = 0.0
scene.cycles.volume_bounces = 1
scene.cycles.pixel_filter_type = 'GAUSSIAN'
scene.cycles.sample_clamp_indirect = 0.0
scene.view_settings.view_transform = 'Standard'
bpy.context.view_layer.update()
